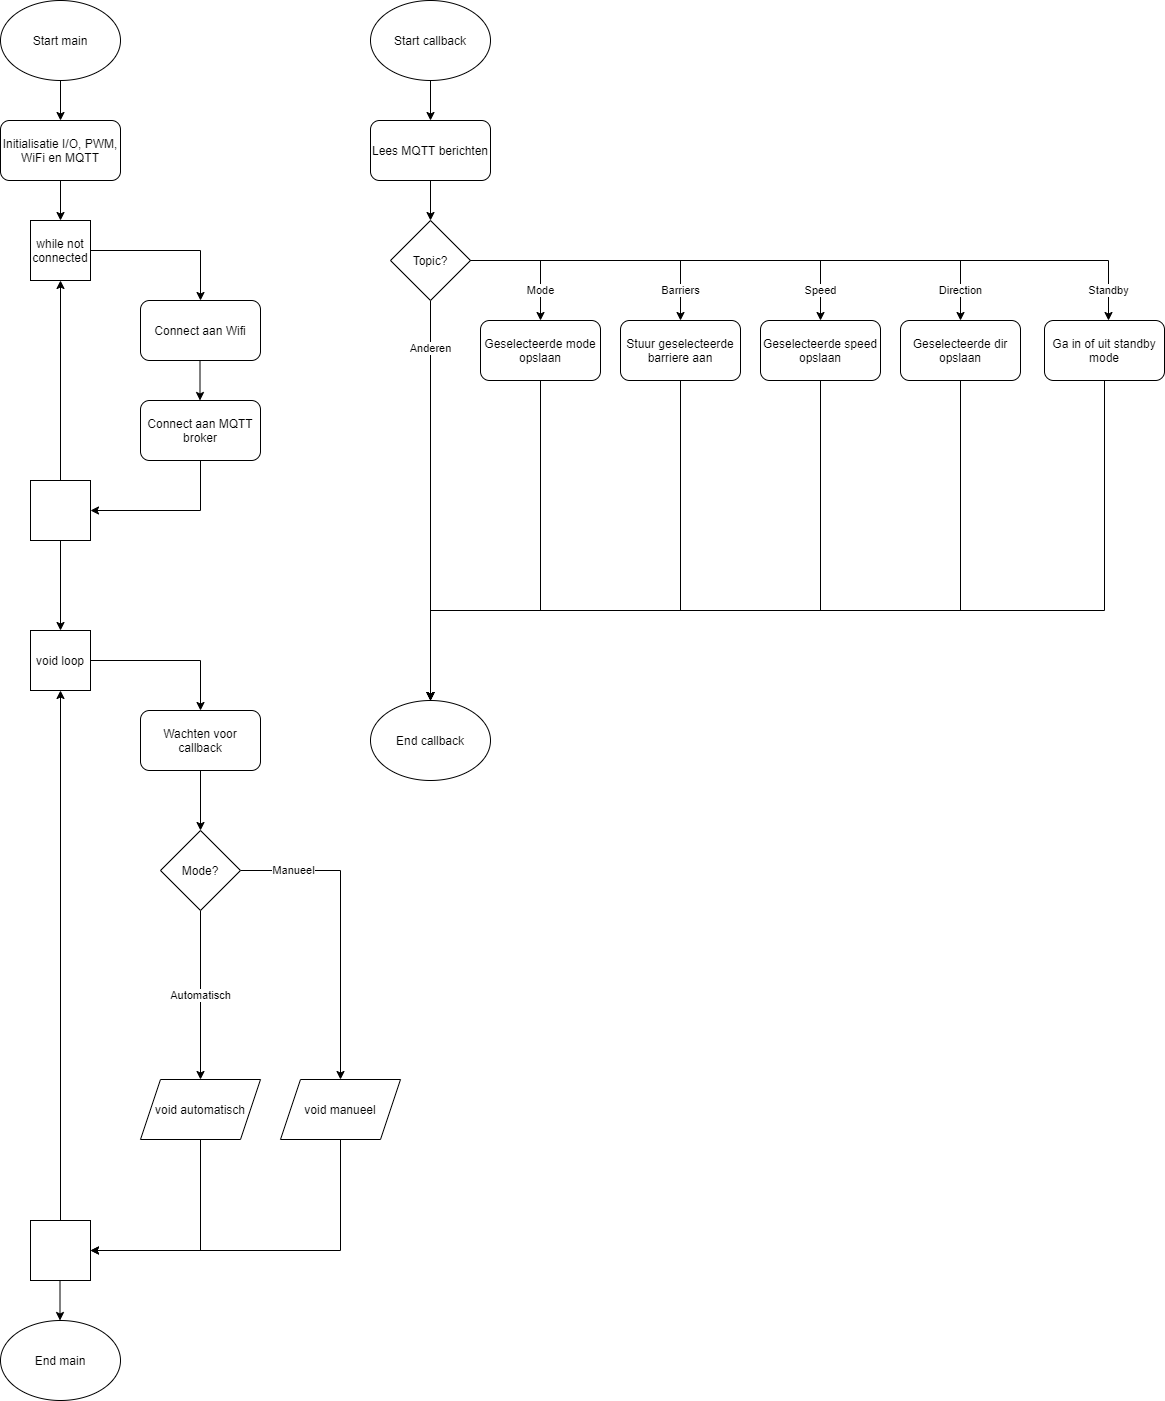

The diagram above was exported from draw.io. Its source (the exported page's mxGraphModel, read from the mxfile embedded in the PNG):
<mxGraphModel dx="1086" dy="806" grid="1" gridSize="10" guides="1" tooltips="1" connect="1" arrows="1" fold="1" page="1" pageScale="1" pageWidth="827" pageHeight="1169" math="0" shadow="0">
  <root>
    <mxCell id="0" />
    <mxCell id="1" parent="0" />
    <mxCell id="tX5n1rf3zJ3kDytU_nL9-3" value="" style="edgeStyle=orthogonalEdgeStyle;rounded=0;orthogonalLoop=1;jettySize=auto;html=1;" parent="1" source="tX5n1rf3zJ3kDytU_nL9-1" target="tX5n1rf3zJ3kDytU_nL9-2" edge="1">
      <mxGeometry relative="1" as="geometry" />
    </mxCell>
    <mxCell id="tX5n1rf3zJ3kDytU_nL9-1" value="Start main" style="ellipse;whiteSpace=wrap;html=1;" parent="1" vertex="1">
      <mxGeometry x="80" y="90" width="120" height="80" as="geometry" />
    </mxCell>
    <mxCell id="tX5n1rf3zJ3kDytU_nL9-20" value="" style="edgeStyle=orthogonalEdgeStyle;rounded=0;orthogonalLoop=1;jettySize=auto;html=1;" parent="1" source="tX5n1rf3zJ3kDytU_nL9-2" edge="1">
      <mxGeometry relative="1" as="geometry">
        <mxPoint x="140" y="310" as="targetPoint" />
        <Array as="points" />
      </mxGeometry>
    </mxCell>
    <mxCell id="tX5n1rf3zJ3kDytU_nL9-2" value="Initialisatie I/O, PWM, WiFi en MQTT" style="rounded=1;whiteSpace=wrap;html=1;" parent="1" vertex="1">
      <mxGeometry x="80" y="210" width="120" height="60" as="geometry" />
    </mxCell>
    <mxCell id="tX5n1rf3zJ3kDytU_nL9-8" style="edgeStyle=orthogonalEdgeStyle;rounded=0;orthogonalLoop=1;jettySize=auto;html=1;exitX=1;exitY=0.5;exitDx=0;exitDy=0;entryX=0.5;entryY=0;entryDx=0;entryDy=0;" parent="1" source="tX5n1rf3zJ3kDytU_nL9-35" target="tX5n1rf3zJ3kDytU_nL9-6" edge="1">
      <mxGeometry relative="1" as="geometry">
        <mxPoint x="180" y="750" as="sourcePoint" />
      </mxGeometry>
    </mxCell>
    <mxCell id="1Iats_UuJrhe2Z9frpwK-9" style="edgeStyle=orthogonalEdgeStyle;rounded=0;orthogonalLoop=1;jettySize=auto;html=1;entryX=0.5;entryY=0;entryDx=0;entryDy=0;" parent="1" source="tX5n1rf3zJ3kDytU_nL9-6" target="1Iats_UuJrhe2Z9frpwK-8" edge="1">
      <mxGeometry relative="1" as="geometry" />
    </mxCell>
    <mxCell id="tX5n1rf3zJ3kDytU_nL9-6" value="Wachten voor callback" style="rounded=1;whiteSpace=wrap;html=1;" parent="1" vertex="1">
      <mxGeometry x="220" y="800" width="120" height="60" as="geometry" />
    </mxCell>
    <mxCell id="tX5n1rf3zJ3kDytU_nL9-33" value="" style="edgeStyle=orthogonalEdgeStyle;rounded=0;orthogonalLoop=1;jettySize=auto;html=1;exitX=0.5;exitY=0;exitDx=0;exitDy=0;entryX=0.5;entryY=1;entryDx=0;entryDy=0;" parent="1" source="tX5n1rf3zJ3kDytU_nL9-34" target="tX5n1rf3zJ3kDytU_nL9-35" edge="1">
      <mxGeometry relative="1" as="geometry">
        <mxPoint x="140" y="870" as="sourcePoint" />
        <mxPoint x="140" y="790" as="targetPoint" />
      </mxGeometry>
    </mxCell>
    <mxCell id="tX5n1rf3zJ3kDytU_nL9-11" value="End main" style="ellipse;whiteSpace=wrap;html=1;" parent="1" vertex="1">
      <mxGeometry x="80" y="1410" width="120" height="80" as="geometry" />
    </mxCell>
    <mxCell id="tX5n1rf3zJ3kDytU_nL9-12" value="" style="edgeStyle=orthogonalEdgeStyle;rounded=0;orthogonalLoop=1;jettySize=auto;html=1;" parent="1" edge="1">
      <mxGeometry relative="1" as="geometry">
        <mxPoint x="139.5" y="1370" as="sourcePoint" />
        <mxPoint x="139.5" y="1410" as="targetPoint" />
      </mxGeometry>
    </mxCell>
    <mxCell id="tX5n1rf3zJ3kDytU_nL9-37" value="" style="edgeStyle=orthogonalEdgeStyle;rounded=0;orthogonalLoop=1;jettySize=auto;html=1;" parent="1" source="tX5n1rf3zJ3kDytU_nL9-14" target="tX5n1rf3zJ3kDytU_nL9-36" edge="1">
      <mxGeometry relative="1" as="geometry" />
    </mxCell>
    <mxCell id="tX5n1rf3zJ3kDytU_nL9-14" value="Start callback" style="ellipse;whiteSpace=wrap;html=1;" parent="1" vertex="1">
      <mxGeometry x="450" y="90" width="120" height="80" as="geometry" />
    </mxCell>
    <mxCell id="tX5n1rf3zJ3kDytU_nL9-15" style="edgeStyle=orthogonalEdgeStyle;rounded=0;orthogonalLoop=1;jettySize=auto;html=1;exitX=1;exitY=0.5;exitDx=0;exitDy=0;entryX=0.5;entryY=0;entryDx=0;entryDy=0;" parent="1" source="tX5n1rf3zJ3kDytU_nL9-26" target="tX5n1rf3zJ3kDytU_nL9-18" edge="1">
      <mxGeometry relative="1" as="geometry">
        <mxPoint x="180" y="340" as="sourcePoint" />
      </mxGeometry>
    </mxCell>
    <mxCell id="tX5n1rf3zJ3kDytU_nL9-18" value="Connect aan Wifi" style="rounded=1;whiteSpace=wrap;html=1;" parent="1" vertex="1">
      <mxGeometry x="220" y="390" width="120" height="60" as="geometry" />
    </mxCell>
    <mxCell id="tX5n1rf3zJ3kDytU_nL9-77" style="edgeStyle=orthogonalEdgeStyle;rounded=0;orthogonalLoop=1;jettySize=auto;html=1;entryX=1;entryY=0.5;entryDx=0;entryDy=0;" parent="1" source="tX5n1rf3zJ3kDytU_nL9-21" target="tX5n1rf3zJ3kDytU_nL9-27" edge="1">
      <mxGeometry relative="1" as="geometry">
        <Array as="points">
          <mxPoint x="280" y="600" />
        </Array>
      </mxGeometry>
    </mxCell>
    <mxCell id="tX5n1rf3zJ3kDytU_nL9-21" value="Connect aan MQTT broker" style="rounded=1;whiteSpace=wrap;html=1;" parent="1" vertex="1">
      <mxGeometry x="220" y="490" width="120" height="60" as="geometry" />
    </mxCell>
    <mxCell id="tX5n1rf3zJ3kDytU_nL9-22" value="" style="edgeStyle=orthogonalEdgeStyle;rounded=0;orthogonalLoop=1;jettySize=auto;html=1;" parent="1" edge="1">
      <mxGeometry relative="1" as="geometry">
        <mxPoint x="279.5" y="450" as="sourcePoint" />
        <mxPoint x="279.5" y="490" as="targetPoint" />
      </mxGeometry>
    </mxCell>
    <mxCell id="tX5n1rf3zJ3kDytU_nL9-26" value="while not connected" style="whiteSpace=wrap;html=1;aspect=fixed;" parent="1" vertex="1">
      <mxGeometry x="110" y="310" width="60" height="60" as="geometry" />
    </mxCell>
    <mxCell id="tX5n1rf3zJ3kDytU_nL9-31" style="edgeStyle=orthogonalEdgeStyle;rounded=0;orthogonalLoop=1;jettySize=auto;html=1;entryX=0.5;entryY=1;entryDx=0;entryDy=0;" parent="1" source="tX5n1rf3zJ3kDytU_nL9-27" target="tX5n1rf3zJ3kDytU_nL9-26" edge="1">
      <mxGeometry relative="1" as="geometry" />
    </mxCell>
    <mxCell id="tX5n1rf3zJ3kDytU_nL9-74" style="edgeStyle=orthogonalEdgeStyle;rounded=0;orthogonalLoop=1;jettySize=auto;html=1;entryX=0.5;entryY=0;entryDx=0;entryDy=0;" parent="1" source="tX5n1rf3zJ3kDytU_nL9-27" target="tX5n1rf3zJ3kDytU_nL9-35" edge="1">
      <mxGeometry relative="1" as="geometry" />
    </mxCell>
    <mxCell id="tX5n1rf3zJ3kDytU_nL9-27" value="" style="whiteSpace=wrap;html=1;aspect=fixed;" parent="1" vertex="1">
      <mxGeometry x="110" y="570" width="60" height="60" as="geometry" />
    </mxCell>
    <mxCell id="tX5n1rf3zJ3kDytU_nL9-34" value="" style="whiteSpace=wrap;html=1;aspect=fixed;" parent="1" vertex="1">
      <mxGeometry x="110" y="1310" width="60" height="60" as="geometry" />
    </mxCell>
    <mxCell id="tX5n1rf3zJ3kDytU_nL9-35" value="void loop" style="whiteSpace=wrap;html=1;aspect=fixed;" parent="1" vertex="1">
      <mxGeometry x="110" y="720" width="60" height="60" as="geometry" />
    </mxCell>
    <mxCell id="tX5n1rf3zJ3kDytU_nL9-39" value="" style="edgeStyle=orthogonalEdgeStyle;rounded=0;orthogonalLoop=1;jettySize=auto;html=1;" parent="1" source="tX5n1rf3zJ3kDytU_nL9-36" target="tX5n1rf3zJ3kDytU_nL9-38" edge="1">
      <mxGeometry relative="1" as="geometry" />
    </mxCell>
    <mxCell id="tX5n1rf3zJ3kDytU_nL9-36" value="Lees MQTT berichten" style="rounded=1;whiteSpace=wrap;html=1;" parent="1" vertex="1">
      <mxGeometry x="450" y="210" width="120" height="60" as="geometry" />
    </mxCell>
    <mxCell id="tX5n1rf3zJ3kDytU_nL9-47" value="Barriers" style="edgeStyle=orthogonalEdgeStyle;rounded=0;orthogonalLoop=1;jettySize=auto;html=1;" parent="1" source="tX5n1rf3zJ3kDytU_nL9-38" target="tX5n1rf3zJ3kDytU_nL9-44" edge="1">
      <mxGeometry x="0.7778" relative="1" as="geometry">
        <mxPoint as="offset" />
      </mxGeometry>
    </mxCell>
    <mxCell id="tX5n1rf3zJ3kDytU_nL9-48" value="Speed" style="edgeStyle=orthogonalEdgeStyle;rounded=0;orthogonalLoop=1;jettySize=auto;html=1;entryX=0.5;entryY=0;entryDx=0;entryDy=0;" parent="1" source="tX5n1rf3zJ3kDytU_nL9-38" target="tX5n1rf3zJ3kDytU_nL9-45" edge="1">
      <mxGeometry x="0.8537" relative="1" as="geometry">
        <mxPoint as="offset" />
      </mxGeometry>
    </mxCell>
    <mxCell id="tX5n1rf3zJ3kDytU_nL9-49" value="Direction" style="edgeStyle=orthogonalEdgeStyle;rounded=0;orthogonalLoop=1;jettySize=auto;html=1;entryX=0.5;entryY=0;entryDx=0;entryDy=0;" parent="1" source="tX5n1rf3zJ3kDytU_nL9-38" target="tX5n1rf3zJ3kDytU_nL9-46" edge="1">
      <mxGeometry x="0.8909" relative="1" as="geometry">
        <mxPoint as="offset" />
      </mxGeometry>
    </mxCell>
    <mxCell id="tX5n1rf3zJ3kDytU_nL9-72" value="Anderen" style="edgeStyle=orthogonalEdgeStyle;rounded=0;orthogonalLoop=1;jettySize=auto;html=1;entryX=0.5;entryY=0;entryDx=0;entryDy=0;" parent="1" source="tX5n1rf3zJ3kDytU_nL9-38" target="tX5n1rf3zJ3kDytU_nL9-50" edge="1">
      <mxGeometry x="-0.7619" relative="1" as="geometry">
        <mxPoint as="offset" />
      </mxGeometry>
    </mxCell>
    <mxCell id="tX5n1rf3zJ3kDytU_nL9-38" value="Topic?" style="rhombus;whiteSpace=wrap;html=1;" parent="1" vertex="1">
      <mxGeometry x="470" y="310" width="80" height="80" as="geometry" />
    </mxCell>
    <mxCell id="1Iats_UuJrhe2Z9frpwK-5" style="edgeStyle=orthogonalEdgeStyle;rounded=0;orthogonalLoop=1;jettySize=auto;html=1;exitX=0.5;exitY=1;exitDx=0;exitDy=0;entryX=0.5;entryY=0;entryDx=0;entryDy=0;" parent="1" source="tX5n1rf3zJ3kDytU_nL9-42" target="tX5n1rf3zJ3kDytU_nL9-50" edge="1">
      <mxGeometry relative="1" as="geometry">
        <Array as="points">
          <mxPoint x="620" y="700" />
          <mxPoint x="510" y="700" />
        </Array>
      </mxGeometry>
    </mxCell>
    <mxCell id="tX5n1rf3zJ3kDytU_nL9-42" value="Geselecteerde mode opslaan" style="rounded=1;whiteSpace=wrap;html=1;" parent="1" vertex="1">
      <mxGeometry x="560" y="410" width="120" height="60" as="geometry" />
    </mxCell>
    <mxCell id="tX5n1rf3zJ3kDytU_nL9-43" value="Mode" style="edgeStyle=orthogonalEdgeStyle;rounded=0;orthogonalLoop=1;jettySize=auto;html=1;exitX=1;exitY=0.5;exitDx=0;exitDy=0;entryX=0.5;entryY=0;entryDx=0;entryDy=0;" parent="1" target="tX5n1rf3zJ3kDytU_nL9-42" edge="1">
      <mxGeometry x="0.5385" relative="1" as="geometry">
        <mxPoint x="550" y="350" as="sourcePoint" />
        <mxPoint x="660" y="400" as="targetPoint" />
        <Array as="points">
          <mxPoint x="620" y="350" />
        </Array>
        <mxPoint as="offset" />
      </mxGeometry>
    </mxCell>
    <mxCell id="1Iats_UuJrhe2Z9frpwK-4" style="edgeStyle=orthogonalEdgeStyle;rounded=0;orthogonalLoop=1;jettySize=auto;html=1;exitX=0.5;exitY=1;exitDx=0;exitDy=0;entryX=0.5;entryY=0;entryDx=0;entryDy=0;" parent="1" source="tX5n1rf3zJ3kDytU_nL9-44" target="tX5n1rf3zJ3kDytU_nL9-50" edge="1">
      <mxGeometry relative="1" as="geometry">
        <Array as="points">
          <mxPoint x="760" y="700" />
          <mxPoint x="510" y="700" />
        </Array>
      </mxGeometry>
    </mxCell>
    <mxCell id="tX5n1rf3zJ3kDytU_nL9-44" value="Stuur geselecteerde barriere aan" style="rounded=1;whiteSpace=wrap;html=1;" parent="1" vertex="1">
      <mxGeometry x="700" y="410" width="120" height="60" as="geometry" />
    </mxCell>
    <mxCell id="tX5n1rf3zJ3kDytU_nL9-45" value="Geselecteerde speed opslaan" style="rounded=1;whiteSpace=wrap;html=1;" parent="1" vertex="1">
      <mxGeometry x="840" y="410" width="120" height="60" as="geometry" />
    </mxCell>
    <mxCell id="1Iats_UuJrhe2Z9frpwK-6" style="edgeStyle=orthogonalEdgeStyle;rounded=0;orthogonalLoop=1;jettySize=auto;html=1;exitX=0.5;exitY=1;exitDx=0;exitDy=0;entryX=0.5;entryY=0;entryDx=0;entryDy=0;" parent="1" source="tX5n1rf3zJ3kDytU_nL9-46" target="tX5n1rf3zJ3kDytU_nL9-50" edge="1">
      <mxGeometry relative="1" as="geometry">
        <Array as="points">
          <mxPoint x="1040" y="700" />
          <mxPoint x="510" y="700" />
        </Array>
      </mxGeometry>
    </mxCell>
    <mxCell id="tX5n1rf3zJ3kDytU_nL9-46" value="Geselecteerde dir opslaan" style="rounded=1;whiteSpace=wrap;html=1;" parent="1" vertex="1">
      <mxGeometry x="980" y="410" width="120" height="60" as="geometry" />
    </mxCell>
    <mxCell id="tX5n1rf3zJ3kDytU_nL9-50" value="End callback" style="ellipse;whiteSpace=wrap;html=1;" parent="1" vertex="1">
      <mxGeometry x="450" y="790" width="120" height="80" as="geometry" />
    </mxCell>
    <mxCell id="tX5n1rf3zJ3kDytU_nL9-73" style="edgeStyle=orthogonalEdgeStyle;rounded=0;orthogonalLoop=1;jettySize=auto;html=1;entryX=0.5;entryY=0;entryDx=0;entryDy=0;exitX=0.5;exitY=1;exitDx=0;exitDy=0;" parent="1" source="tX5n1rf3zJ3kDytU_nL9-45" target="tX5n1rf3zJ3kDytU_nL9-50" edge="1">
      <mxGeometry relative="1" as="geometry">
        <Array as="points">
          <mxPoint x="900" y="700" />
          <mxPoint x="510" y="700" />
        </Array>
        <mxPoint x="894" y="700" as="sourcePoint" />
      </mxGeometry>
    </mxCell>
    <mxCell id="1Iats_UuJrhe2Z9frpwK-7" style="edgeStyle=orthogonalEdgeStyle;rounded=0;orthogonalLoop=1;jettySize=auto;html=1;entryX=0.5;entryY=0;entryDx=0;entryDy=0;" parent="1" source="1Iats_UuJrhe2Z9frpwK-1" target="tX5n1rf3zJ3kDytU_nL9-50" edge="1">
      <mxGeometry relative="1" as="geometry">
        <Array as="points">
          <mxPoint x="1184" y="700" />
          <mxPoint x="510" y="700" />
        </Array>
      </mxGeometry>
    </mxCell>
    <mxCell id="1Iats_UuJrhe2Z9frpwK-1" value="Ga in of uit standby mode" style="rounded=1;whiteSpace=wrap;html=1;" parent="1" vertex="1">
      <mxGeometry x="1124" y="410" width="120" height="60" as="geometry" />
    </mxCell>
    <mxCell id="1Iats_UuJrhe2Z9frpwK-3" value="Standby" style="edgeStyle=orthogonalEdgeStyle;rounded=0;orthogonalLoop=1;jettySize=auto;html=1;entryX=0.5;entryY=0;entryDx=0;entryDy=0;" parent="1" edge="1">
      <mxGeometry x="0.9135" relative="1" as="geometry">
        <mxPoint as="offset" />
        <mxPoint x="554" y="350" as="sourcePoint" />
        <mxPoint x="1188" y="410" as="targetPoint" />
      </mxGeometry>
    </mxCell>
    <mxCell id="1Iats_UuJrhe2Z9frpwK-11" value="Automatisch" style="edgeStyle=orthogonalEdgeStyle;rounded=0;orthogonalLoop=1;jettySize=auto;html=1;entryX=0.5;entryY=0;entryDx=0;entryDy=0;" parent="1" source="1Iats_UuJrhe2Z9frpwK-8" target="1Iats_UuJrhe2Z9frpwK-16" edge="1">
      <mxGeometry relative="1" as="geometry">
        <mxPoint x="280" y="1150" as="targetPoint" />
      </mxGeometry>
    </mxCell>
    <mxCell id="1Iats_UuJrhe2Z9frpwK-13" value="Manueel" style="edgeStyle=orthogonalEdgeStyle;rounded=0;orthogonalLoop=1;jettySize=auto;html=1;entryX=0.5;entryY=0;entryDx=0;entryDy=0;" parent="1" source="1Iats_UuJrhe2Z9frpwK-8" target="1Iats_UuJrhe2Z9frpwK-17" edge="1">
      <mxGeometry x="-0.6552" relative="1" as="geometry">
        <mxPoint x="420" y="1150" as="targetPoint" />
        <mxPoint as="offset" />
      </mxGeometry>
    </mxCell>
    <mxCell id="1Iats_UuJrhe2Z9frpwK-8" value="Mode?" style="rhombus;whiteSpace=wrap;html=1;" parent="1" vertex="1">
      <mxGeometry x="240" y="920" width="80" height="80" as="geometry" />
    </mxCell>
    <mxCell id="1Iats_UuJrhe2Z9frpwK-18" style="edgeStyle=orthogonalEdgeStyle;rounded=0;orthogonalLoop=1;jettySize=auto;html=1;entryX=1;entryY=0.5;entryDx=0;entryDy=0;" parent="1" source="1Iats_UuJrhe2Z9frpwK-16" target="tX5n1rf3zJ3kDytU_nL9-34" edge="1">
      <mxGeometry relative="1" as="geometry">
        <Array as="points">
          <mxPoint x="280" y="1340" />
        </Array>
      </mxGeometry>
    </mxCell>
    <mxCell id="1Iats_UuJrhe2Z9frpwK-16" value="void automatisch" style="shape=parallelogram;perimeter=parallelogramPerimeter;whiteSpace=wrap;html=1;fixedSize=1;" parent="1" vertex="1">
      <mxGeometry x="220" y="1169" width="120" height="60" as="geometry" />
    </mxCell>
    <mxCell id="1Iats_UuJrhe2Z9frpwK-19" style="edgeStyle=orthogonalEdgeStyle;rounded=0;orthogonalLoop=1;jettySize=auto;html=1;entryX=1;entryY=0.5;entryDx=0;entryDy=0;" parent="1" source="1Iats_UuJrhe2Z9frpwK-17" target="tX5n1rf3zJ3kDytU_nL9-34" edge="1">
      <mxGeometry relative="1" as="geometry">
        <Array as="points">
          <mxPoint x="420" y="1340" />
        </Array>
      </mxGeometry>
    </mxCell>
    <mxCell id="1Iats_UuJrhe2Z9frpwK-17" value="void manueel" style="shape=parallelogram;perimeter=parallelogramPerimeter;whiteSpace=wrap;html=1;fixedSize=1;" parent="1" vertex="1">
      <mxGeometry x="360" y="1169" width="120" height="60" as="geometry" />
    </mxCell>
  </root>
</mxGraphModel>